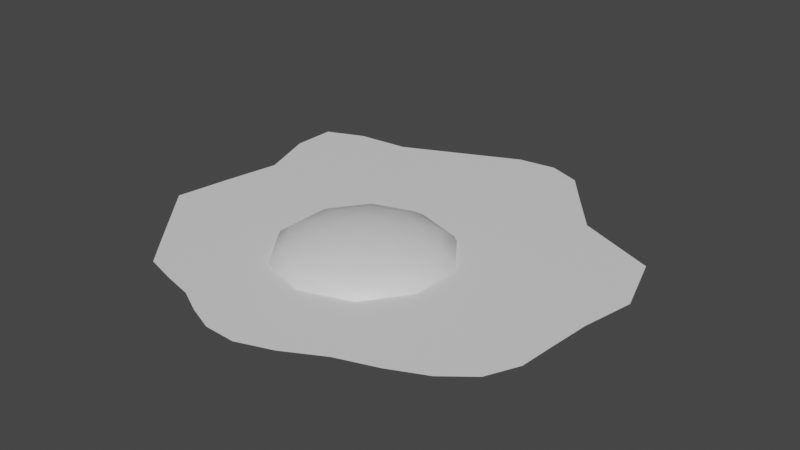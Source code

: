 # Source: eggYolk.blend  (saved by Blender 3.3.6; exported with 4.5.12 LTS)
import bpy
from mathutils import Matrix  # noqa: F401  (used for matrix-valued properties, if any)

bpy.ops.wm.read_factory_settings(use_empty=True)
scene = bpy.context.scene
scene.name = 'Scene'

# ---- collections
col_collection = bpy.data.collections.new('Collection'); scene.collection.children.link(col_collection)

# ---- materials (node trees are filled in below, after node groups)
mat_yellow = bpy.data.materials.new('yellow')
mat_yellow.use_transparent_shadow = False
mat_white = bpy.data.materials.new('white')
mat_white.use_transparent_shadow = False

# ---- material node trees
mat_yellow.use_nodes = True; mat_yellow.node_tree.nodes.clear()
_N = mat_yellow.node_tree.nodes; _L = mat_yellow.node_tree.links
n0 = _N.new('ShaderNodeBsdfPrincipled'); n0.name = 'Principled BSDF'; n0.location = (10, 300)
n0.distribution = 'GGX'
n0.subsurface_method = 'RANDOM_WALK_SKIN'
n0.inputs[3].default_value = 1.45
n0.inputs[27].default_value = (0.0, 0.0, 0.0, 1.0)
n0.inputs[28].default_value = 1.0
n1 = _N.new('ShaderNodeOutputMaterial'); n1.name = 'Material Output'; n1.location = (300, 300)
_L.new(n0.outputs[0], n1.inputs[0])
n1.is_active_output = True
mat_white.use_nodes = True; mat_white.node_tree.nodes.clear()
_N = mat_white.node_tree.nodes; _L = mat_white.node_tree.links
n0 = _N.new('ShaderNodeBsdfPrincipled'); n0.name = 'Principled BSDF'; n0.location = (10, 300)
n0.distribution = 'GGX'
n0.subsurface_method = 'RANDOM_WALK_SKIN'
n0.inputs[3].default_value = 1.45
n0.inputs[27].default_value = (0.0, 0.0, 0.0, 1.0)
n0.inputs[28].default_value = 1.0
n1 = _N.new('ShaderNodeOutputMaterial'); n1.name = 'Material Output'; n1.location = (300, 300)
_L.new(n0.outputs[0], n1.inputs[0])
n1.is_active_output = True

# ---- world
world_world = bpy.data.worlds.new('World'); scene.world = world_world
world_world.use_nodes = True; world_world.node_tree.nodes.clear()
_N = world_world.node_tree.nodes; _L = world_world.node_tree.links
n0 = _N.new('ShaderNodeOutputWorld'); n0.name = 'World Output'; n0.location = (300, 300)
n1 = _N.new('ShaderNodeBackground'); n1.name = 'Background'; n1.location = (10, 300)
n1.inputs[0].default_value = (0.05088, 0.05088, 0.05088, 1.0)
_L.new(n1.outputs[0], n0.inputs[0])
n0.is_active_output = True
world_world.color = (0.05088, 0.05088, 0.05088)
world_world.use_sun_shadow = False
world_world.sun_shadow_jitter_overblur = 0.0

# ---- meshes
me_circle = bpy.data.meshes.new('Circle')
me_circle.from_pydata([(0.04974, 1.255, 0.0), (-0.189, 1.146, 0.0), (-0.4011, 1.05, 0.0), (-0.6126, 0.9537, 0.0), (-0.9164, 0.9278, 0.0), (-1.135, 0.8387, 0.0), (-1.138, 0.5865, 0.0), (-1.023, 0.2569, 0.0), (-1.083, -0.06504, 0.0), (-1.134, -0.3781, 0.0), (-0.9647, -0.579, 0.0), (-0.7862, -0.7905, 0.0), (-0.6442, -0.9569, 0.0), (-0.459, -1.012, 0.0), (-0.2831, -1.055, 0.0), (-0.1341, -1.132, 0.0), (0.01812, -1.192, 0.0), (0.1974, -1.198, 0.0), (0.3944, -1.129, 0.0), (0.6131, -1.012, 0.0), (0.8357, -0.9362, 0.0), (1.04, -0.8428, 0.0), (1.2, -0.7153, 0.0), (1.284, -0.5394, 0.0), (1.301, -0.332, 0.0), (1.323, -0.09707, 0.0), (1.383, 0.201, 0.0), (1.265, 0.568, 0.0), (0.8081, 0.7655, 0.0), (0.6011, 1.025, 0.0), (0.4565, 1.21, 0.0), (0.2689, 1.283, 0.0), (0.1898, -0.08771, 0.1376), (0.2716, 0.02481, 0.1136), (0.3364, 0.1141, 0.07641), (0.3781, 0.1714, 0.02949), (0.3924, 0.1912, -0.02252), (0.2458, -0.1648, 0.1376), (0.3781, -0.1218, 0.1136), (0.4831, -0.08771, 0.07641), (0.5505, -0.06581, 0.02949), (0.5737, -0.05827, -0.02252), (0.2458, -0.2601, 0.1376), (0.3781, -0.3031, 0.1136), (0.4831, -0.3372, 0.07641), (0.5505, -0.3591, 0.02949), (0.5737, -0.3666, -0.02252), (0.1898, -0.3372, 0.1376), (0.2716, -0.4497, 0.1136), (0.3364, -0.539, 0.07641), (0.3781, -0.5963, 0.02949), (0.3924, -0.6161, -0.02252), (0.09918, -0.3666, 0.1376), (0.09918, -0.5057, 0.1136), (0.09918, -0.6161, 0.07641), (0.09918, -0.687, 0.02949), (0.09918, -0.7114, -0.02252), (0.09918, -0.2124, 0.1458), (0.008558, -0.3372, 0.1376), (-0.0732, -0.4497, 0.1136), (-0.1381, -0.539, 0.07641), (-0.1797, -0.5963, 0.02949), (-0.1941, -0.6161, -0.02252), (-0.04745, -0.2601, 0.1376), (-0.1797, -0.3031, 0.1136), (-0.2847, -0.3372, 0.07641), (-0.3521, -0.3591, 0.02949), (-0.3753, -0.3666, -0.02252), (-0.04745, -0.1648, 0.1376), (-0.1797, -0.1218, 0.1136), (-0.2847, -0.08771, 0.07641), (-0.3521, -0.06581, 0.02949), (-0.3753, -0.05827, -0.02252), (0.008558, -0.08771, 0.1376), (-0.0732, 0.02481, 0.1136), (-0.1381, 0.1141, 0.07641), (-0.1797, 0.1714, 0.02949), (-0.1941, 0.1912, -0.02252), (0.09918, -0.05827, 0.1376), (0.09918, 0.08082, 0.1136), (0.09918, 0.1912, 0.07641), (0.09918, 0.2621, 0.02949), (0.09918, 0.2865, -0.02252)], [], [(1, 2, 3, 4, 5, 6, 7, 8, 9, 10, 11, 12, 13, 14, 15, 16, 17, 18, 19, 20, 21, 22, 23, 24, 25, 26, 27, 28, 29, 30, 31, 0), (81, 80, 34, 35), (78, 57, 32), (82, 81, 35, 36), (79, 78, 32, 33), (80, 79, 33, 34), (35, 34, 39, 40), (32, 57, 37), (36, 35, 40, 41), (33, 32, 37, 38), (34, 33, 38, 39), (39, 38, 43, 44), (40, 39, 44, 45), (37, 57, 42), (41, 40, 45, 46), (38, 37, 42, 43), (44, 43, 48, 49), (45, 44, 49, 50), (42, 57, 47), (46, 45, 50, 51), (43, 42, 47, 48), (48, 47, 52, 53), (49, 48, 53, 54), (50, 49, 54, 55), (47, 57, 52), (51, 50, 55, 56), (56, 55, 61, 62), (53, 52, 58, 59), (54, 53, 59, 60), (55, 54, 60, 61), (52, 57, 58), (61, 60, 65, 66), (58, 57, 63), (62, 61, 66, 67), (59, 58, 63, 64), (60, 59, 64, 65), (66, 65, 70, 71), (63, 57, 68), (67, 66, 71, 72), (64, 63, 68, 69), (65, 64, 69, 70), (70, 69, 74, 75), (71, 70, 75, 76), (68, 57, 73), (72, 71, 76, 77), (69, 68, 73, 74), (75, 74, 79, 80), (76, 75, 80, 81), (73, 57, 78), (77, 76, 81, 82), (74, 73, 78, 79)])
me_circle.polygons.foreach_set('use_smooth', [0, 1, 1, 1, 1, 1, 1, 1, 1, 1, 1, 1, 1, 1, 1, 1, 1, 1, 1, 1, 1, 1, 1, 1, 1, 1, 1, 1, 1, 1, 1, 1, 1, 1, 1, 1, 1, 1, 1, 1, 1, 1, 1, 1, 1, 1, 1, 1, 1, 1, 1])
me_circle.polygons.foreach_set('material_index', [1, 0, 0, 0, 0, 0, 0, 0, 0, 0, 0, 0, 0, 0, 0, 0, 0, 0, 0, 0, 0, 0, 0, 0, 0, 0, 0, 0, 0, 0, 0, 0, 0, 0, 0, 0, 0, 0, 0, 0, 0, 0, 0, 0, 0, 0, 0, 0, 0, 0, 0])
_uv = me_circle.uv_layers.new(name='UVMap')
_uv.uv.foreach_set('vector', [0.0, 0.0, 0.0, 0.0, 0.0, 0.0, 0.0, 0.0, 0.0, 0.0, 0.0, 0.0, 0.0, 0.0, 0.0, 0.0, 0.0, 0.0, 0.0, 0.0, 0.0, 0.0, 0.0, 0.0, 0.0, 0.0, 0.0, 0.0, 0.0, 0.0, 0.0, 0.0, 0.0, 0.0, 0.0, 0.0, 0.0, 0.0, 0.0, 0.0, 0.0, 0.0, 0.0, 0.0, 0.0, 0.0, 0.0, 0.0, 0.0, 0.0, 0.0, 0.0, 0.0, 0.0, 0.0, 0.0, 0.0, 0.0, 0.0, 0.0, 0.0, 0.0, 0.0, 0.0, 0.7, 0.6, 0.7, 0.7, 0.6, 0.7, 0.6, 0.6, 0.7, 0.9, 0.65, 1.0, 0.6, 0.9, 0.7, 0.5, 0.7, 0.6, 0.6, 0.6, 0.6, 0.5, 0.7, 0.8, 0.7, 0.9, 0.6, 0.9, 0.6, 0.8, 0.7, 0.7, 0.7, 0.8, 0.6, 0.8, 0.6, 0.7, 0.6, 0.6, 0.6, 0.7, 0.5, 0.7, 0.5, 0.6, 0.6, 0.9, 0.55, 1.0, 0.5, 0.9, 0.6, 0.5, 0.6, 0.6, 0.5, 0.6, 0.5, 0.5, 0.6, 0.8, 0.6, 0.9, 0.5, 0.9, 0.5, 0.8, 0.6, 0.7, 0.6, 0.8, 0.5, 0.8, 0.5, 0.7, 0.5, 0.7, 0.5, 0.8, 0.4, 0.8, 0.4, 0.7, 0.5, 0.6, 0.5, 0.7, 0.4, 0.7, 0.4, 0.6, 0.5, 0.9, 0.45, 1.0, 0.4, 0.9, 0.5, 0.5, 0.5, 0.6, 0.4, 0.6, 0.4, 0.5, 0.5, 0.8, 0.5, 0.9, 0.4, 0.9, 0.4, 0.8, 0.4, 0.7, 0.4, 0.8, 0.3, 0.8, 0.3, 0.7, 0.4, 0.6, 0.4, 0.7, 0.3, 0.7, 0.3, 0.6, 0.4, 0.9, 0.35, 1.0, 0.3, 0.9, 0.4, 0.5, 0.4, 0.6, 0.3, 0.6, 0.3, 0.5, 0.4, 0.8, 0.4, 0.9, 0.3, 0.9, 0.3, 0.8, 0.3, 0.8, 0.3, 0.9, 0.2, 0.9, 0.2, 0.8, 0.3, 0.7, 0.3, 0.8, 0.2, 0.8, 0.2, 0.7, 0.3, 0.6, 0.3, 0.7, 0.2, 0.7, 0.2, 0.6, 0.3, 0.9, 0.25, 1.0, 0.2, 0.9, 0.3, 0.5, 0.3, 0.6, 0.2, 0.6, 0.2, 0.5, 0.2, 0.5, 0.2, 0.6, 0.1, 0.6, 0.1, 0.5, 0.2, 0.8, 0.2, 0.9, 0.1, 0.9, 0.1, 0.8, 0.2, 0.7, 0.2, 0.8, 0.1, 0.8, 0.1, 0.7, 0.2, 0.6, 0.2, 0.7, 0.1, 0.7, 0.1, 0.6, 0.2, 0.9, 0.15, 1.0, 0.1, 0.9, 0.1, 0.6, 0.1, 0.7, 0.0, 0.7, 0.0, 0.6, 0.1, 0.9, 0.05, 1.0, 0.0, 0.9, 0.1, 0.5, 0.1, 0.6, 0.0, 0.6, 0.0, 0.5, 0.1, 0.8, 0.1, 0.9, 0.0, 0.9, 5.96e-08, 0.8, 0.1, 0.7, 0.1, 0.8, 5.96e-08, 0.8, 0.0, 0.7, 1.0, 0.6, 1.0, 0.7, 0.9, 0.7, 0.9, 0.6, 1.0, 0.9, 0.95, 1.0, 0.9, 0.9, 1.0, 0.5, 1.0, 0.6, 0.9, 0.6, 0.9, 0.5, 1.0, 0.8, 1.0, 0.9, 0.9, 0.9, 0.9, 0.8, 1.0, 0.7, 1.0, 0.8, 0.9, 0.8, 0.9, 0.7, 0.9, 0.7, 0.9, 0.8, 0.8, 0.8, 0.8, 0.7, 0.9, 0.6, 0.9, 0.7, 0.8, 0.7, 0.8, 0.6, 0.9, 0.9, 0.85, 1.0, 0.8, 0.9, 0.9, 0.5, 0.9, 0.6, 0.8, 0.6, 0.8, 0.5, 0.9, 0.8, 0.9, 0.9, 0.8, 0.9, 0.8, 0.8, 0.8, 0.7, 0.8, 0.8, 0.7, 0.8, 0.7, 0.7, 0.8, 0.6, 0.8, 0.7, 0.7, 0.7, 0.7, 0.6, 0.8, 0.9, 0.75, 1.0, 0.7, 0.9, 0.8, 0.5, 0.8, 0.6, 0.7, 0.6, 0.7, 0.5, 0.8, 0.8, 0.8, 0.9, 0.7, 0.9, 0.7, 0.8])
me_circle.materials.append(mat_yellow)
me_circle.materials.append(mat_white)
me_circle.update()

# ---- objects
ob_circle = bpy.data.objects.new('Circle', me_circle)

# ---- transforms, parenting, visibility, modifiers, constraints
ob_circle.location = (0.0, 0.0, 0.0)

# ---- collection membership
col_collection.objects.link(ob_circle)

# ---- scene / render settings (as saved in the file)
scene.frame_start = 1; scene.frame_end = 250; scene.frame_set(1)
scene.render.engine = 'BLENDER_EEVEE_NEXT'
scene.cycles.sampling_pattern = 'TABULATED_SOBOL'
scene.cycles.use_light_tree = False
scene.view_settings.view_transform = 'Filmic'
bpy.context.view_layer.update()

# ---- added for rendering (the .blend has no active camera and no usable light): camera, sun
cam_auto = bpy.data.cameras.new('AutoCamera')
cam_auto.lens = 50.0
cam_auto.sensor_width = 36.0
cam_auto.clip_end = 1000.0
ob_auto_camera = bpy.data.objects.new('AutoCamera', cam_auto)
scene.collection.objects.link(ob_auto_camera)
ob_auto_camera.location = (3.39839, -3.88904, 2.68241)
ob_auto_camera.rotation_euler = (1.09748, -7.21219e-08, 0.694738)
scene.camera = ob_auto_camera
light_auto_sun = bpy.data.lights.new('AutoSun', 'SUN')
light_auto_sun.energy = 3.0
light_auto_sun.angle = 0.0523599
ob_auto_sun = bpy.data.objects.new('AutoSun', light_auto_sun)
scene.collection.objects.link(ob_auto_sun)
ob_auto_sun.rotation_euler = (0.872665, 0.174533, 0.523599)
bpy.context.view_layer.update()
